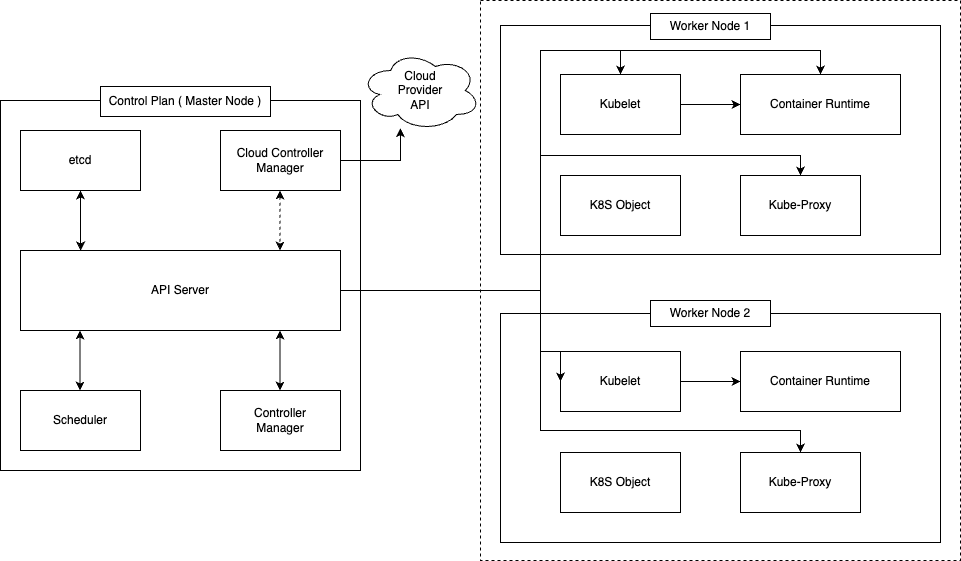

The diagram above was exported from draw.io. Its source (the exported page's mxGraphModel, read from the mxfile embedded in the PNG):
<mxGraphModel dx="1969" dy="1902" grid="1" gridSize="10" guides="1" tooltips="1" connect="1" arrows="1" fold="1" page="1" pageScale="1" pageWidth="827" pageHeight="1169" math="0" shadow="0">
  <root>
    <mxCell id="0" />
    <mxCell id="1" parent="0" />
    <mxCell id="__So5pgVcydMZqxSm0U0-24" value="" style="rounded=0;whiteSpace=wrap;html=1;" vertex="1" parent="1">
      <mxGeometry x="520" y="15" width="440" height="229" as="geometry" />
    </mxCell>
    <mxCell id="__So5pgVcydMZqxSm0U0-12" value="" style="rounded=0;whiteSpace=wrap;html=1;" vertex="1" parent="1">
      <mxGeometry x="20" y="90" width="360" height="370" as="geometry" />
    </mxCell>
    <mxCell id="__So5pgVcydMZqxSm0U0-4" style="edgeStyle=orthogonalEdgeStyle;rounded=0;orthogonalLoop=1;jettySize=auto;html=1;entryX=0.188;entryY=0;entryDx=0;entryDy=0;entryPerimeter=0;endArrow=classic;endFill=1;startArrow=classic;startFill=1;" edge="1" parent="1" source="__So5pgVcydMZqxSm0U0-1" target="__So5pgVcydMZqxSm0U0-3">
      <mxGeometry relative="1" as="geometry" />
    </mxCell>
    <mxCell id="__So5pgVcydMZqxSm0U0-1" value="etcd" style="rounded=0;whiteSpace=wrap;html=1;" vertex="1" parent="1">
      <mxGeometry x="40" y="120" width="120" height="60" as="geometry" />
    </mxCell>
    <mxCell id="__So5pgVcydMZqxSm0U0-11" style="edgeStyle=orthogonalEdgeStyle;rounded=0;orthogonalLoop=1;jettySize=auto;html=1;" edge="1" parent="1" source="__So5pgVcydMZqxSm0U0-2" target="__So5pgVcydMZqxSm0U0-10">
      <mxGeometry relative="1" as="geometry">
        <Array as="points">
          <mxPoint x="420" y="150" />
        </Array>
      </mxGeometry>
    </mxCell>
    <mxCell id="__So5pgVcydMZqxSm0U0-2" value="Cloud Controller&lt;br&gt;Manager" style="rounded=0;whiteSpace=wrap;html=1;" vertex="1" parent="1">
      <mxGeometry x="240" y="120" width="120" height="60" as="geometry" />
    </mxCell>
    <mxCell id="__So5pgVcydMZqxSm0U0-21" style="edgeStyle=orthogonalEdgeStyle;rounded=0;orthogonalLoop=1;jettySize=auto;html=1;entryX=0.5;entryY=0;entryDx=0;entryDy=0;" edge="1" parent="1" source="__So5pgVcydMZqxSm0U0-3" target="__So5pgVcydMZqxSm0U0-17">
      <mxGeometry relative="1" as="geometry">
        <Array as="points">
          <mxPoint x="560" y="280" />
          <mxPoint x="560" y="40" />
          <mxPoint x="840" y="40" />
        </Array>
      </mxGeometry>
    </mxCell>
    <mxCell id="__So5pgVcydMZqxSm0U0-22" style="edgeStyle=orthogonalEdgeStyle;rounded=0;orthogonalLoop=1;jettySize=auto;html=1;entryX=0.5;entryY=0;entryDx=0;entryDy=0;" edge="1" parent="1" source="__So5pgVcydMZqxSm0U0-3" target="__So5pgVcydMZqxSm0U0-16">
      <mxGeometry relative="1" as="geometry">
        <Array as="points">
          <mxPoint x="560" y="280" />
          <mxPoint x="560" y="40" />
          <mxPoint x="640" y="40" />
        </Array>
      </mxGeometry>
    </mxCell>
    <mxCell id="__So5pgVcydMZqxSm0U0-23" style="edgeStyle=orthogonalEdgeStyle;rounded=0;orthogonalLoop=1;jettySize=auto;html=1;entryX=0.5;entryY=0;entryDx=0;entryDy=0;" edge="1" parent="1" source="__So5pgVcydMZqxSm0U0-3" target="__So5pgVcydMZqxSm0U0-20">
      <mxGeometry relative="1" as="geometry" />
    </mxCell>
    <mxCell id="__So5pgVcydMZqxSm0U0-3" value="API Server" style="rounded=0;whiteSpace=wrap;html=1;" vertex="1" parent="1">
      <mxGeometry x="40" y="240" width="320" height="80" as="geometry" />
    </mxCell>
    <mxCell id="__So5pgVcydMZqxSm0U0-5" style="edgeStyle=orthogonalEdgeStyle;rounded=0;orthogonalLoop=1;jettySize=auto;html=1;entryX=0.188;entryY=0;entryDx=0;entryDy=0;entryPerimeter=0;endArrow=classic;endFill=1;startArrow=classic;startFill=1;dashed=1;" edge="1" parent="1">
      <mxGeometry relative="1" as="geometry">
        <mxPoint x="299.5" y="180" as="sourcePoint" />
        <mxPoint x="299.5" y="240" as="targetPoint" />
        <Array as="points">
          <mxPoint x="299.5" y="210" />
          <mxPoint x="299.5" y="210" />
        </Array>
      </mxGeometry>
    </mxCell>
    <mxCell id="__So5pgVcydMZqxSm0U0-6" value="Scheduler" style="rounded=0;whiteSpace=wrap;html=1;" vertex="1" parent="1">
      <mxGeometry x="40" y="380" width="120" height="60" as="geometry" />
    </mxCell>
    <mxCell id="__So5pgVcydMZqxSm0U0-7" value="Controller&lt;br&gt;Manager" style="rounded=0;whiteSpace=wrap;html=1;" vertex="1" parent="1">
      <mxGeometry x="240" y="380" width="120" height="60" as="geometry" />
    </mxCell>
    <mxCell id="__So5pgVcydMZqxSm0U0-8" style="edgeStyle=orthogonalEdgeStyle;rounded=0;orthogonalLoop=1;jettySize=auto;html=1;entryX=0.188;entryY=0;entryDx=0;entryDy=0;entryPerimeter=0;endArrow=classic;endFill=1;startArrow=classic;startFill=1;" edge="1" parent="1">
      <mxGeometry relative="1" as="geometry">
        <mxPoint x="99.5" y="320" as="sourcePoint" />
        <mxPoint x="99.5" y="380" as="targetPoint" />
      </mxGeometry>
    </mxCell>
    <mxCell id="__So5pgVcydMZqxSm0U0-9" style="edgeStyle=orthogonalEdgeStyle;rounded=0;orthogonalLoop=1;jettySize=auto;html=1;entryX=0.188;entryY=0;entryDx=0;entryDy=0;entryPerimeter=0;endArrow=classic;endFill=1;startArrow=classic;startFill=1;" edge="1" parent="1">
      <mxGeometry relative="1" as="geometry">
        <mxPoint x="299.5" y="320" as="sourcePoint" />
        <mxPoint x="299.5" y="380" as="targetPoint" />
      </mxGeometry>
    </mxCell>
    <mxCell id="__So5pgVcydMZqxSm0U0-10" value="Cloud&lt;br&gt;Provider&lt;br&gt;API" style="ellipse;shape=cloud;whiteSpace=wrap;html=1;" vertex="1" parent="1">
      <mxGeometry x="380" y="40" width="120" height="80" as="geometry" />
    </mxCell>
    <mxCell id="__So5pgVcydMZqxSm0U0-13" value="Control Plan ( Master Node )" style="rounded=0;whiteSpace=wrap;html=1;" vertex="1" parent="1">
      <mxGeometry x="120" y="76" width="170" height="30" as="geometry" />
    </mxCell>
    <mxCell id="__So5pgVcydMZqxSm0U0-14" value="" style="rounded=0;whiteSpace=wrap;html=1;fillColor=none;dashed=1;" vertex="1" parent="1">
      <mxGeometry x="500" y="-10" width="480" height="560" as="geometry" />
    </mxCell>
    <mxCell id="__So5pgVcydMZqxSm0U0-18" style="edgeStyle=orthogonalEdgeStyle;rounded=0;orthogonalLoop=1;jettySize=auto;html=1;entryX=0;entryY=0.5;entryDx=0;entryDy=0;" edge="1" parent="1" source="__So5pgVcydMZqxSm0U0-16" target="__So5pgVcydMZqxSm0U0-17">
      <mxGeometry relative="1" as="geometry" />
    </mxCell>
    <mxCell id="__So5pgVcydMZqxSm0U0-16" value="Kubelet" style="rounded=0;whiteSpace=wrap;html=1;" vertex="1" parent="1">
      <mxGeometry x="580" y="64" width="120" height="60" as="geometry" />
    </mxCell>
    <mxCell id="__So5pgVcydMZqxSm0U0-17" value="Container Runtime" style="rounded=0;whiteSpace=wrap;html=1;" vertex="1" parent="1">
      <mxGeometry x="760" y="64" width="160" height="60" as="geometry" />
    </mxCell>
    <mxCell id="__So5pgVcydMZqxSm0U0-19" value="K8S Object" style="rounded=0;whiteSpace=wrap;html=1;" vertex="1" parent="1">
      <mxGeometry x="580" y="165" width="120" height="60" as="geometry" />
    </mxCell>
    <mxCell id="__So5pgVcydMZqxSm0U0-20" value="Kube-Proxy" style="rounded=0;whiteSpace=wrap;html=1;" vertex="1" parent="1">
      <mxGeometry x="760" y="165" width="120" height="60" as="geometry" />
    </mxCell>
    <mxCell id="__So5pgVcydMZqxSm0U0-25" value="Worker Node 1" style="rounded=0;whiteSpace=wrap;html=1;" vertex="1" parent="1">
      <mxGeometry x="670" y="3" width="120" height="26" as="geometry" />
    </mxCell>
    <mxCell id="__So5pgVcydMZqxSm0U0-26" value="" style="rounded=0;whiteSpace=wrap;html=1;" vertex="1" parent="1">
      <mxGeometry x="520" y="303" width="440" height="229" as="geometry" />
    </mxCell>
    <mxCell id="__So5pgVcydMZqxSm0U0-27" style="edgeStyle=orthogonalEdgeStyle;rounded=0;orthogonalLoop=1;jettySize=auto;html=1;entryX=0;entryY=0.5;entryDx=0;entryDy=0;" edge="1" parent="1" source="__So5pgVcydMZqxSm0U0-28" target="__So5pgVcydMZqxSm0U0-29">
      <mxGeometry relative="1" as="geometry" />
    </mxCell>
    <mxCell id="__So5pgVcydMZqxSm0U0-28" value="Kubelet" style="rounded=0;whiteSpace=wrap;html=1;" vertex="1" parent="1">
      <mxGeometry x="580" y="341" width="120" height="60" as="geometry" />
    </mxCell>
    <mxCell id="__So5pgVcydMZqxSm0U0-29" value="Container Runtime" style="rounded=0;whiteSpace=wrap;html=1;" vertex="1" parent="1">
      <mxGeometry x="760" y="341" width="160" height="60" as="geometry" />
    </mxCell>
    <mxCell id="__So5pgVcydMZqxSm0U0-30" value="K8S Object" style="rounded=0;whiteSpace=wrap;html=1;" vertex="1" parent="1">
      <mxGeometry x="580" y="442" width="120" height="60" as="geometry" />
    </mxCell>
    <mxCell id="__So5pgVcydMZqxSm0U0-31" value="Kube-Proxy" style="rounded=0;whiteSpace=wrap;html=1;" vertex="1" parent="1">
      <mxGeometry x="760" y="442" width="120" height="60" as="geometry" />
    </mxCell>
    <mxCell id="__So5pgVcydMZqxSm0U0-32" value="Worker Node 2" style="rounded=0;whiteSpace=wrap;html=1;" vertex="1" parent="1">
      <mxGeometry x="670" y="290" width="120" height="26" as="geometry" />
    </mxCell>
    <mxCell id="__So5pgVcydMZqxSm0U0-33" style="edgeStyle=orthogonalEdgeStyle;rounded=0;orthogonalLoop=1;jettySize=auto;html=1;entryX=0;entryY=0.5;entryDx=0;entryDy=0;" edge="1" parent="1" source="__So5pgVcydMZqxSm0U0-3" target="__So5pgVcydMZqxSm0U0-28">
      <mxGeometry relative="1" as="geometry">
        <Array as="points">
          <mxPoint x="560" y="280" />
          <mxPoint x="560" y="341" />
          <mxPoint x="580" y="341" />
        </Array>
      </mxGeometry>
    </mxCell>
    <mxCell id="__So5pgVcydMZqxSm0U0-34" style="edgeStyle=orthogonalEdgeStyle;rounded=0;orthogonalLoop=1;jettySize=auto;html=1;entryX=0.5;entryY=0;entryDx=0;entryDy=0;" edge="1" parent="1" source="__So5pgVcydMZqxSm0U0-3" target="__So5pgVcydMZqxSm0U0-31">
      <mxGeometry relative="1" as="geometry">
        <Array as="points">
          <mxPoint x="560" y="280" />
          <mxPoint x="560" y="420" />
          <mxPoint x="820" y="420" />
        </Array>
      </mxGeometry>
    </mxCell>
  </root>
</mxGraphModel>